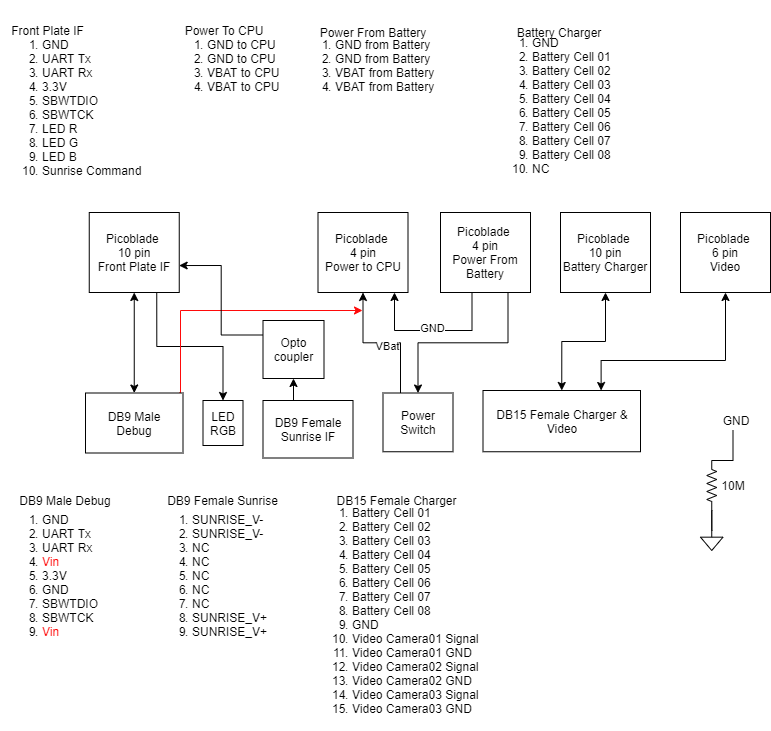

The diagram above was exported from draw.io. Its source (the exported page's mxGraphModel, read from the mxfile embedded in the PNG):
<mxGraphModel dx="1086" dy="926" grid="1" gridSize="10" guides="1" tooltips="1" connect="1" arrows="1" fold="1" page="1" pageScale="1" pageWidth="827" pageHeight="1169" math="0" shadow="0">
  <root>
    <mxCell id="0" />
    <mxCell id="1" parent="0" />
    <mxCell id="OX6DVoQ7mE9q5qz9TaFt-33" style="edgeStyle=orthogonalEdgeStyle;rounded=0;orthogonalLoop=1;jettySize=auto;html=1;exitX=0.5;exitY=1;exitDx=0;exitDy=0;entryX=0.5;entryY=0;entryDx=0;entryDy=0;startArrow=classic;startFill=1;" parent="1" source="OX6DVoQ7mE9q5qz9TaFt-2" target="OX6DVoQ7mE9q5qz9TaFt-15" edge="1">
      <mxGeometry relative="1" as="geometry" />
    </mxCell>
    <mxCell id="OX6DVoQ7mE9q5qz9TaFt-34" style="edgeStyle=orthogonalEdgeStyle;rounded=0;orthogonalLoop=1;jettySize=auto;html=1;exitX=0.75;exitY=1;exitDx=0;exitDy=0;entryX=0.5;entryY=0;entryDx=0;entryDy=0;startArrow=none;startFill=0;" parent="1" source="OX6DVoQ7mE9q5qz9TaFt-2" target="OX6DVoQ7mE9q5qz9TaFt-3" edge="1">
      <mxGeometry relative="1" as="geometry" />
    </mxCell>
    <mxCell id="OX6DVoQ7mE9q5qz9TaFt-2" value="Picoblade &lt;br&gt;10 pin&lt;br&gt;Front Plate IF" style="rounded=0;whiteSpace=wrap;html=1;" parent="1" vertex="1">
      <mxGeometry x="118.75" y="412" width="90" height="80" as="geometry" />
    </mxCell>
    <mxCell id="OX6DVoQ7mE9q5qz9TaFt-3" value="LED RGB" style="rounded=0;whiteSpace=wrap;html=1;" parent="1" vertex="1">
      <mxGeometry x="232.5" y="600" width="40" height="45" as="geometry" />
    </mxCell>
    <mxCell id="OX6DVoQ7mE9q5qz9TaFt-4" value="DB15 Female Charger &amp;amp; Video" style="rounded=0;whiteSpace=wrap;html=1;" parent="1" vertex="1">
      <mxGeometry x="512.5" y="590" width="157.5" height="61.25" as="geometry" />
    </mxCell>
    <mxCell id="OX6DVoQ7mE9q5qz9TaFt-29" style="edgeStyle=orthogonalEdgeStyle;rounded=0;orthogonalLoop=1;jettySize=auto;html=1;exitX=0.25;exitY=0;exitDx=0;exitDy=0;entryX=0.5;entryY=1;entryDx=0;entryDy=0;" parent="1" source="OX6DVoQ7mE9q5qz9TaFt-5" target="OX6DVoQ7mE9q5qz9TaFt-22" edge="1">
      <mxGeometry relative="1" as="geometry" />
    </mxCell>
    <mxCell id="OX6DVoQ7mE9q5qz9TaFt-32" value="VBat" style="edgeLabel;html=1;align=center;verticalAlign=middle;resizable=0;points=[];" parent="OX6DVoQ7mE9q5qz9TaFt-29" vertex="1" connectable="0">
      <mxGeometry x="-0.0761" y="3" relative="1" as="geometry">
        <mxPoint as="offset" />
      </mxGeometry>
    </mxCell>
    <mxCell id="OX6DVoQ7mE9q5qz9TaFt-5" value="Power Switch" style="rounded=0;whiteSpace=wrap;html=1;" parent="1" vertex="1">
      <mxGeometry x="412.5" y="592.5" width="70" height="58.75" as="geometry" />
    </mxCell>
    <mxCell id="OX6DVoQ7mE9q5qz9TaFt-36" style="edgeStyle=orthogonalEdgeStyle;rounded=0;orthogonalLoop=1;jettySize=auto;html=1;exitX=0.5;exitY=0;exitDx=0;exitDy=0;entryX=0.5;entryY=1;entryDx=0;entryDy=0;startArrow=none;startFill=0;" parent="1" source="OX6DVoQ7mE9q5qz9TaFt-6" target="OX6DVoQ7mE9q5qz9TaFt-35" edge="1">
      <mxGeometry relative="1" as="geometry" />
    </mxCell>
    <mxCell id="OX6DVoQ7mE9q5qz9TaFt-6" value="DB9 Female&lt;br&gt;Sunrise IF" style="rounded=0;whiteSpace=wrap;html=1;" parent="1" vertex="1">
      <mxGeometry x="292.5" y="600" width="90" height="57.5" as="geometry" />
    </mxCell>
    <mxCell id="OX6DVoQ7mE9q5qz9TaFt-7" value="" style="pointerEvents=1;verticalLabelPosition=bottom;shadow=0;dashed=0;align=center;html=1;verticalAlign=top;shape=mxgraph.electrical.signal_sources.signal_ground;" parent="1" vertex="1">
      <mxGeometry x="730" y="730" width="22.5" height="20" as="geometry" />
    </mxCell>
    <mxCell id="OX6DVoQ7mE9q5qz9TaFt-8" style="edgeStyle=orthogonalEdgeStyle;rounded=0;orthogonalLoop=1;jettySize=auto;html=1;exitX=1;exitY=0.5;exitDx=0;exitDy=0;exitPerimeter=0;endArrow=none;endFill=0;" parent="1" source="OX6DVoQ7mE9q5qz9TaFt-11" target="OX6DVoQ7mE9q5qz9TaFt-7" edge="1">
      <mxGeometry relative="1" as="geometry" />
    </mxCell>
    <mxCell id="OX6DVoQ7mE9q5qz9TaFt-9" style="edgeStyle=orthogonalEdgeStyle;rounded=0;orthogonalLoop=1;jettySize=auto;html=1;exitX=0;exitY=0.5;exitDx=0;exitDy=0;exitPerimeter=0;entryX=1;entryY=1;entryDx=0;entryDy=0;endArrow=none;endFill=0;" parent="1" source="OX6DVoQ7mE9q5qz9TaFt-11" edge="1">
      <mxGeometry relative="1" as="geometry">
        <mxPoint x="762.5" y="630" as="targetPoint" />
      </mxGeometry>
    </mxCell>
    <mxCell id="OX6DVoQ7mE9q5qz9TaFt-10" value="" style="edgeStyle=orthogonalEdgeStyle;rounded=0;orthogonalLoop=1;jettySize=auto;html=1;endArrow=none;endFill=0;" parent="1" source="OX6DVoQ7mE9q5qz9TaFt-11" target="OX6DVoQ7mE9q5qz9TaFt-7" edge="1">
      <mxGeometry relative="1" as="geometry" />
    </mxCell>
    <mxCell id="OX6DVoQ7mE9q5qz9TaFt-11" value="" style="pointerEvents=1;verticalLabelPosition=bottom;shadow=0;dashed=0;align=center;html=1;verticalAlign=top;shape=mxgraph.electrical.resistors.resistor_2;direction=south;" parent="1" vertex="1">
      <mxGeometry x="736.25" y="660" width="10" height="50" as="geometry" />
    </mxCell>
    <mxCell id="OX6DVoQ7mE9q5qz9TaFt-13" value="10M" style="text;html=1;strokeColor=none;fillColor=none;align=center;verticalAlign=middle;whiteSpace=wrap;rounded=0;" parent="1" vertex="1">
      <mxGeometry x="742.5" y="675" width="40" height="20" as="geometry" />
    </mxCell>
    <mxCell id="RF3ZaSTbOFlDycm-jJLf-1" style="edgeStyle=orthogonalEdgeStyle;rounded=0;orthogonalLoop=1;jettySize=auto;html=1;exitX=0.962;exitY=-0.001;exitDx=0;exitDy=0;exitPerimeter=0;fillColor=#f8cecc;strokeColor=#FF0A0A;" edge="1" parent="1" source="OX6DVoQ7mE9q5qz9TaFt-15">
      <mxGeometry relative="1" as="geometry">
        <mxPoint x="392" y="510" as="targetPoint" />
        <Array as="points">
          <mxPoint x="210" y="592" />
          <mxPoint x="210" y="510" />
        </Array>
      </mxGeometry>
    </mxCell>
    <mxCell id="OX6DVoQ7mE9q5qz9TaFt-15" value="DB9 Male&lt;br&gt;Debug" style="rounded=0;whiteSpace=wrap;html=1;" parent="1" vertex="1">
      <mxGeometry x="115" y="592.5" width="97.5" height="60" as="geometry" />
    </mxCell>
    <mxCell id="OX6DVoQ7mE9q5qz9TaFt-16" value="&lt;ol&gt;&lt;li&gt;GND&lt;/li&gt;&lt;li&gt;UART Tx&lt;/li&gt;&lt;li&gt;UART Rx&lt;/li&gt;&lt;li&gt;3.3V&lt;/li&gt;&lt;li&gt;SBWTDIO&lt;/li&gt;&lt;li&gt;SBWTCK&lt;/li&gt;&lt;li&gt;LED R&lt;/li&gt;&lt;li&gt;LED G&lt;/li&gt;&lt;li&gt;LED B&lt;/li&gt;&lt;li&gt;Sunrise Command&lt;/li&gt;&lt;/ol&gt;" style="text;html=1;strokeColor=none;fillColor=none;align=left;verticalAlign=middle;whiteSpace=wrap;rounded=0;" parent="1" vertex="1">
      <mxGeometry x="30" y="242" width="150" height="130" as="geometry" />
    </mxCell>
    <mxCell id="OX6DVoQ7mE9q5qz9TaFt-17" value="Front Plate IF" style="text;html=1;strokeColor=none;fillColor=none;align=center;verticalAlign=middle;whiteSpace=wrap;rounded=0;" parent="1" vertex="1">
      <mxGeometry x="40" y="220" width="75" height="20" as="geometry" />
    </mxCell>
    <mxCell id="OX6DVoQ7mE9q5qz9TaFt-18" value="&lt;ol&gt;&lt;li&gt;GND&lt;/li&gt;&lt;li&gt;UART Tx&lt;/li&gt;&lt;li&gt;UART Rx&lt;/li&gt;&lt;li&gt;&lt;font color=&quot;#ff0a0a&quot;&gt;Vin&lt;/font&gt;&lt;/li&gt;&lt;li&gt;3.3V&lt;/li&gt;&lt;li&gt;GND&lt;/li&gt;&lt;li&gt;SBWTDIO&lt;/li&gt;&lt;li&gt;SBWTCK&lt;/li&gt;&lt;li&gt;&lt;font color=&quot;#ff0a0a&quot;&gt;Vin&lt;/font&gt;&lt;/li&gt;&lt;/ol&gt;" style="text;html=1;strokeColor=none;fillColor=none;align=left;verticalAlign=middle;whiteSpace=wrap;rounded=0;" parent="1" vertex="1">
      <mxGeometry x="30" y="710" width="130" height="130" as="geometry" />
    </mxCell>
    <mxCell id="OX6DVoQ7mE9q5qz9TaFt-19" value="DB9 Male Debug" style="text;html=1;strokeColor=none;fillColor=none;align=center;verticalAlign=middle;whiteSpace=wrap;rounded=0;" parent="1" vertex="1">
      <mxGeometry x="45" y="690" width="100" height="20" as="geometry" />
    </mxCell>
    <mxCell id="OX6DVoQ7mE9q5qz9TaFt-20" value="&lt;ol&gt;&lt;li&gt;SUNRISE_V-&lt;/li&gt;&lt;li&gt;SUNRISE_V-&lt;/li&gt;&lt;li&gt;NC&lt;/li&gt;&lt;li&gt;NC&lt;/li&gt;&lt;li&gt;NC&lt;/li&gt;&lt;li&gt;NC&lt;/li&gt;&lt;li&gt;NC&lt;/li&gt;&lt;li&gt;SUNRISE_V+&lt;/li&gt;&lt;li&gt;SUNRISE_V+&lt;/li&gt;&lt;/ol&gt;" style="text;html=1;strokeColor=none;fillColor=none;align=left;verticalAlign=middle;whiteSpace=wrap;rounded=0;" parent="1" vertex="1">
      <mxGeometry x="180" y="710" width="130" height="130" as="geometry" />
    </mxCell>
    <mxCell id="OX6DVoQ7mE9q5qz9TaFt-21" value="DB9 Female Sunrise" style="text;html=1;strokeColor=none;fillColor=none;align=center;verticalAlign=middle;whiteSpace=wrap;rounded=0;" parent="1" vertex="1">
      <mxGeometry x="195" y="690" width="115" height="20" as="geometry" />
    </mxCell>
    <mxCell id="OX6DVoQ7mE9q5qz9TaFt-22" value="Picoblade &lt;br&gt;4 pin&lt;br&gt;Power to CPU" style="rounded=0;whiteSpace=wrap;html=1;" parent="1" vertex="1">
      <mxGeometry x="347.5" y="412" width="90" height="80" as="geometry" />
    </mxCell>
    <mxCell id="OX6DVoQ7mE9q5qz9TaFt-23" value="&lt;ol&gt;&lt;li&gt;GND from Battery&lt;/li&gt;&lt;li&gt;GND&amp;nbsp;from Battery&lt;/li&gt;&lt;li&gt;VBAT from Battery&lt;/li&gt;&lt;li&gt;VBAT from Battery&lt;/li&gt;&lt;/ol&gt;" style="text;html=1;strokeColor=none;fillColor=none;align=left;verticalAlign=middle;whiteSpace=wrap;rounded=0;" parent="1" vertex="1">
      <mxGeometry x="322.5" y="200" width="150" height="130" as="geometry" />
    </mxCell>
    <mxCell id="OX6DVoQ7mE9q5qz9TaFt-24" value="Power From Battery" style="text;html=1;strokeColor=none;fillColor=none;align=center;verticalAlign=middle;whiteSpace=wrap;rounded=0;" parent="1" vertex="1">
      <mxGeometry x="343.75" y="222" width="117.5" height="20" as="geometry" />
    </mxCell>
    <mxCell id="OX6DVoQ7mE9q5qz9TaFt-28" style="edgeStyle=orthogonalEdgeStyle;rounded=0;orthogonalLoop=1;jettySize=auto;html=1;exitX=0.75;exitY=1;exitDx=0;exitDy=0;" parent="1" source="OX6DVoQ7mE9q5qz9TaFt-25" target="OX6DVoQ7mE9q5qz9TaFt-5" edge="1">
      <mxGeometry relative="1" as="geometry" />
    </mxCell>
    <mxCell id="OX6DVoQ7mE9q5qz9TaFt-30" style="edgeStyle=orthogonalEdgeStyle;rounded=0;orthogonalLoop=1;jettySize=auto;html=1;exitX=0.25;exitY=1;exitDx=0;exitDy=0;entryX=0.75;entryY=1;entryDx=0;entryDy=0;" parent="1" edge="1">
      <mxGeometry relative="1" as="geometry">
        <Array as="points">
          <mxPoint x="502" y="530" />
          <mxPoint x="424" y="530" />
        </Array>
        <mxPoint x="501.5" y="492" as="sourcePoint" />
        <mxPoint x="424.0000000000001" y="492" as="targetPoint" />
      </mxGeometry>
    </mxCell>
    <mxCell id="OX6DVoQ7mE9q5qz9TaFt-31" value="GND" style="edgeLabel;html=1;align=center;verticalAlign=middle;resizable=0;points=[];" parent="OX6DVoQ7mE9q5qz9TaFt-30" vertex="1" connectable="0">
      <mxGeometry x="0.1651" y="-3" relative="1" as="geometry">
        <mxPoint x="11.19" as="offset" />
      </mxGeometry>
    </mxCell>
    <mxCell id="OX6DVoQ7mE9q5qz9TaFt-25" value="Picoblade &lt;br&gt;4 pin&lt;br&gt;Power From Battery" style="rounded=0;whiteSpace=wrap;html=1;" parent="1" vertex="1">
      <mxGeometry x="470" y="412" width="90" height="80" as="geometry" />
    </mxCell>
    <mxCell id="OX6DVoQ7mE9q5qz9TaFt-26" value="&lt;ol&gt;&lt;li&gt;&lt;span&gt;GND to CPU&lt;/span&gt;&lt;br&gt;&lt;/li&gt;&lt;li&gt;GND to CPU&lt;/li&gt;&lt;li&gt;VBAT to CPU&lt;/li&gt;&lt;li&gt;VBAT to CPU&lt;/li&gt;&lt;/ol&gt;" style="text;html=1;strokeColor=none;fillColor=none;align=left;verticalAlign=middle;whiteSpace=wrap;rounded=0;" parent="1" vertex="1">
      <mxGeometry x="195" y="200" width="150" height="130" as="geometry" />
    </mxCell>
    <mxCell id="OX6DVoQ7mE9q5qz9TaFt-27" value="Power To CPU" style="text;html=1;strokeColor=none;fillColor=none;align=center;verticalAlign=middle;whiteSpace=wrap;rounded=0;" parent="1" vertex="1">
      <mxGeometry x="195" y="220" width="117.5" height="20" as="geometry" />
    </mxCell>
    <mxCell id="OX6DVoQ7mE9q5qz9TaFt-37" style="edgeStyle=orthogonalEdgeStyle;rounded=0;orthogonalLoop=1;jettySize=auto;html=1;exitX=0;exitY=0.25;exitDx=0;exitDy=0;entryX=0.999;entryY=0.663;entryDx=0;entryDy=0;entryPerimeter=0;startArrow=none;startFill=0;" parent="1" source="OX6DVoQ7mE9q5qz9TaFt-35" target="OX6DVoQ7mE9q5qz9TaFt-2" edge="1">
      <mxGeometry relative="1" as="geometry" />
    </mxCell>
    <mxCell id="OX6DVoQ7mE9q5qz9TaFt-35" value="Opto coupler" style="rounded=0;whiteSpace=wrap;html=1;" parent="1" vertex="1">
      <mxGeometry x="292.5" y="520" width="61" height="58" as="geometry" />
    </mxCell>
    <mxCell id="OX6DVoQ7mE9q5qz9TaFt-43" style="edgeStyle=orthogonalEdgeStyle;rounded=0;orthogonalLoop=1;jettySize=auto;html=1;exitX=0.5;exitY=1;exitDx=0;exitDy=0;entryX=0.5;entryY=0;entryDx=0;entryDy=0;startArrow=classic;startFill=1;" parent="1" source="OX6DVoQ7mE9q5qz9TaFt-38" target="OX6DVoQ7mE9q5qz9TaFt-4" edge="1">
      <mxGeometry relative="1" as="geometry" />
    </mxCell>
    <mxCell id="OX6DVoQ7mE9q5qz9TaFt-38" value="Picoblade &lt;br&gt;10 pin&lt;br&gt;Battery Charger" style="rounded=0;whiteSpace=wrap;html=1;" parent="1" vertex="1">
      <mxGeometry x="590" y="412" width="90" height="80" as="geometry" />
    </mxCell>
    <mxCell id="OX6DVoQ7mE9q5qz9TaFt-41" value="&lt;ol&gt;&lt;li&gt;GND&lt;/li&gt;&lt;li&gt;Battery Cell 01&lt;/li&gt;&lt;li&gt;Battery Cell 02&lt;/li&gt;&lt;li&gt;Battery Cell 03&lt;/li&gt;&lt;li&gt;Battery Cell 04&lt;/li&gt;&lt;li&gt;Battery Cell 05&lt;/li&gt;&lt;li&gt;Battery Cell 06&lt;/li&gt;&lt;li&gt;Battery Cell 07&lt;/li&gt;&lt;li&gt;Battery Cell 08&lt;/li&gt;&lt;li&gt;NC&lt;/li&gt;&lt;/ol&gt;" style="text;html=1;strokeColor=none;fillColor=none;align=left;verticalAlign=middle;whiteSpace=wrap;rounded=0;" parent="1" vertex="1">
      <mxGeometry x="520" y="240" width="150" height="130" as="geometry" />
    </mxCell>
    <mxCell id="OX6DVoQ7mE9q5qz9TaFt-42" value="Battery Charger" style="text;html=1;strokeColor=none;fillColor=none;align=center;verticalAlign=middle;whiteSpace=wrap;rounded=0;" parent="1" vertex="1">
      <mxGeometry x="530" y="222" width="117.5" height="20" as="geometry" />
    </mxCell>
    <mxCell id="OX6DVoQ7mE9q5qz9TaFt-44" value="GND" style="text;html=1;strokeColor=none;fillColor=none;align=center;verticalAlign=middle;whiteSpace=wrap;rounded=0;" parent="1" vertex="1">
      <mxGeometry x="746.25" y="610" width="40" height="20" as="geometry" />
    </mxCell>
    <mxCell id="OX6DVoQ7mE9q5qz9TaFt-46" style="edgeStyle=orthogonalEdgeStyle;rounded=0;orthogonalLoop=1;jettySize=auto;html=1;exitX=0.5;exitY=1;exitDx=0;exitDy=0;entryX=0.75;entryY=0;entryDx=0;entryDy=0;startArrow=classic;startFill=1;" parent="1" source="OX6DVoQ7mE9q5qz9TaFt-45" target="OX6DVoQ7mE9q5qz9TaFt-4" edge="1">
      <mxGeometry relative="1" as="geometry">
        <mxPoint x="674.375" y="590" as="targetPoint" />
        <Array as="points">
          <mxPoint x="755" y="560" />
          <mxPoint x="631" y="560" />
        </Array>
      </mxGeometry>
    </mxCell>
    <mxCell id="OX6DVoQ7mE9q5qz9TaFt-45" value="Picoblade &lt;br&gt;6 pin&lt;br&gt;Video" style="rounded=0;whiteSpace=wrap;html=1;" parent="1" vertex="1">
      <mxGeometry x="710" y="412" width="90" height="80" as="geometry" />
    </mxCell>
    <mxCell id="OX6DVoQ7mE9q5qz9TaFt-48" value="&lt;ol&gt;&lt;li&gt;&lt;span&gt;Battery Cell 01&lt;/span&gt;&lt;br&gt;&lt;/li&gt;&lt;li&gt;Battery Cell 02&lt;/li&gt;&lt;li&gt;Battery Cell 03&lt;/li&gt;&lt;li&gt;Battery Cell 04&lt;/li&gt;&lt;li&gt;Battery Cell 05&lt;/li&gt;&lt;li&gt;Battery Cell 06&lt;/li&gt;&lt;li&gt;Battery Cell 07&lt;/li&gt;&lt;li&gt;Battery Cell 08&lt;/li&gt;&lt;li&gt;GND&lt;/li&gt;&lt;li&gt;Video Camera01 Signal&lt;/li&gt;&lt;li&gt;Video Camera01 GND&lt;/li&gt;&lt;li&gt;Video Camera02 Signal&lt;/li&gt;&lt;li&gt;Video Camera02 GND&lt;/li&gt;&lt;li&gt;Video Camera03 Signal&lt;/li&gt;&lt;li&gt;Video Camera03 GND&lt;/li&gt;&lt;/ol&gt;" style="text;html=1;strokeColor=none;fillColor=none;align=left;verticalAlign=middle;whiteSpace=wrap;rounded=0;" parent="1" vertex="1">
      <mxGeometry x="340" y="690" width="190" height="240" as="geometry" />
    </mxCell>
    <mxCell id="OX6DVoQ7mE9q5qz9TaFt-49" value="DB15 Female Charger" style="text;html=1;strokeColor=none;fillColor=none;align=center;verticalAlign=middle;whiteSpace=wrap;rounded=0;" parent="1" vertex="1">
      <mxGeometry x="363" y="690" width="127" height="20" as="geometry" />
    </mxCell>
  </root>
</mxGraphModel>